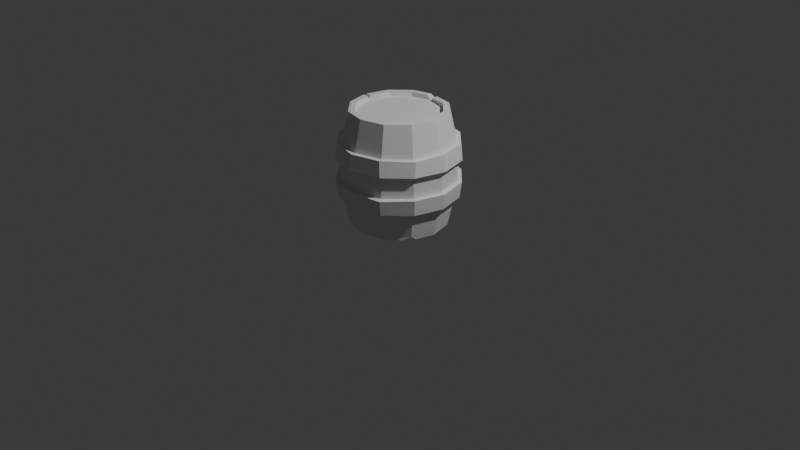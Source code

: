 # Source: Dungeon.blend  (saved by Blender 4.4.32; exported with 4.5.12 LTS)
import bpy
from mathutils import Matrix  # noqa: F401  (used for matrix-valued properties, if any)

bpy.ops.wm.read_factory_settings(use_empty=True)
scene = bpy.context.scene
scene.name = 'Scene'

# ---- collections
col_collection = bpy.data.collections.new('Collection'); scene.collection.children.link(col_collection)

# ---- world
world_world = bpy.data.worlds.new('World'); scene.world = world_world
world_world.use_nodes = True; world_world.node_tree.nodes.clear()
_N = world_world.node_tree.nodes; _L = world_world.node_tree.links
n0 = _N.new('ShaderNodeOutputWorld'); n0.name = 'World Output'; n0.location = (300, 300)
n1 = _N.new('ShaderNodeBackground'); n1.name = 'Background'; n1.location = (10, 300)
n1.inputs[0].default_value = (0.05088, 0.05088, 0.05088, 1.0)
_L.new(n1.outputs[0], n0.inputs[0])
n0.is_active_output = True
world_world.color = (0.05088, 0.05088, 0.05088)
world_world.sun_shadow_jitter_overblur = 0.0

# ---- cameras
cam_camera = bpy.data.cameras.new('Camera')
cam_camera.clip_end = 100.0
cam_camera.ortho_scale = 7.314

# ---- lights
light_light = bpy.data.lights.new('Light', 'POINT')
light_light.energy = 1000.0
light_light.shadow_soft_size = 0.1

# ---- meshes
me_cylinder_001 = bpy.data.meshes.new('Cylinder.001')
me_cylinder_001.from_pydata([(0.2195, 0.3801, -0.6), (0.2195, 0.3801, 0.6), (0.3801, 0.2195, 0.6), (0.4389, 0.0, 0.6), (0.2195, -0.3801, 0.6), (0.0, -0.4389, 0.6), (-0.2195, -0.3801, -0.6), (-0.2195, -0.3801, 0.6), (-0.3801, -0.2195, -0.6), (-0.4389, 0.0, -0.6), (-0.3801, 0.2195, -0.6), (-0.2195, 0.3801, 0.6), (-0.3103, -0.5375, 0.281), (-0.3205, -0.555, 0.117), (-0.3229, -0.5551, -0.1193), (-0.3103, -0.5375, -0.281), (-0.5386, -0.3108, 0.2792), (-0.555, -0.3205, 0.117), (-0.555, -0.3205, -0.117), (-0.5375, -0.3103, -0.281), (-0.6207, 9.043e-10, 0.281), (-0.6409, 1.005e-09, 0.117), (-0.6409, 1.005e-09, -0.117), (-0.6207, 9.043e-10, -0.281), (-0.5375, 0.3103, 0.281), (-0.555, 0.3205, 0.117), (-0.5522, 0.3175, -0.1086), (-0.5375, 0.3103, -0.281), (-2.033e-10, 0.6409, 0.117), (-2.033e-10, 0.6207, 0.281), (-0.3103, 0.5375, 0.281), (-0.3205, 0.555, 0.117), (-2.033e-10, 0.6207, -0.281), (-2.033e-10, 0.6409, -0.117), (-0.3205, 0.555, -0.117), (-0.3103, 0.5375, -0.281), (0.0, 0.5924, -0.117), (0.0, 0.5737, -0.281), (0.0, 0.5737, 0.281), (0.0, 0.5924, 0.117), (0.2962, 0.513, 0.117), (0.2868, 0.4968, 0.281), (0.2868, 0.4968, -0.281), (0.2962, 0.513, -0.117), (0.513, 0.2962, 0.117), (0.4968, 0.2868, 0.281), (0.4968, 0.2868, -0.281), (0.513, 0.2962, -0.117), (0.5924, 4.59e-10, 0.117), (0.5737, 3.66e-10, 0.281), (0.5737, 3.66e-10, -0.281), (0.5924, 4.59e-10, -0.117), (0.513, -0.2962, 0.117), (0.4968, -0.2868, 0.281), (0.4968, -0.2868, -0.281), (0.513, -0.2962, -0.117), (0.2962, -0.513, 0.117), (0.2868, -0.4968, 0.281), (0.2868, -0.4968, -0.281), (0.2962, -0.513, -0.117), (0.0, -0.5924, 0.117), (0.0, -0.5737, 0.281), (0.0, -0.5737, -0.281), (0.0, -0.5924, -0.117), (-0.2962, -0.513, 0.117), (-0.2868, -0.4968, 0.281), (-0.2868, -0.4968, -0.281), (-0.2962, -0.513, -0.117), (-0.513, -0.2962, 0.117), (-0.4968, -0.2868, 0.281), (-0.4968, -0.2868, -0.281), (-0.513, -0.2962, -0.117), (-0.5924, 4.59e-10, 0.117), (-0.5737, 3.66e-10, 0.281), (-0.5737, 3.66e-10, -0.281), (-0.5924, 4.59e-10, -0.117), (-0.513, 0.2962, 0.117), (-0.4968, 0.2868, 0.281), (-0.4968, 0.2868, -0.281), (-0.513, 0.2962, -0.117), (-0.2962, 0.513, 0.117), (-0.2868, 0.4968, 0.281), (-0.2868, 0.4968, -0.281), (-0.2962, 0.513, -0.117), (-2.033e-10, -0.6207, -0.281), (0.0003259, -0.6394, -0.1101), (-2.033e-10, -0.6409, 0.117), (-2.033e-10, -0.6207, 0.281), (0.3103, -0.5375, -0.281), (0.3204, -0.5569, -0.1278), (0.3205, -0.555, 0.117), (0.3014, -0.5393, 0.281), (0.5375, -0.3103, -0.281), (0.555, -0.3205, -0.117), (0.555, -0.3205, 0.117), (0.5422, -0.2947, 0.2706), (0.6207, 9.043e-10, -0.281), (0.6409, 1.005e-09, -0.117), (0.6409, 1.005e-09, 0.117), (0.6169, 0.000446, 0.289), (0.5375, 0.3103, -0.281), (0.555, 0.3205, -0.117), (0.555, 0.3205, 0.117), (0.5375, 0.3103, 0.281), (0.3103, 0.5375, -0.281), (0.3205, 0.555, -0.117), (0.3205, 0.555, 0.117), (0.3103, 0.5375, 0.281), (0.0, 0.5, -0.6), (0.25, 0.433, -0.5833), (0.25, 0.433, 0.6), (0.433, 0.25, -0.6), (0.433, 0.25, 0.6), (0.5, 0.0, -0.6), (0.5, 0.0, 0.6), (0.433, -0.25, 0.6), (0.25, -0.433, -0.6), (0.25, -0.433, 0.6), (0.0, -0.5, -0.6), (0.0, -0.5, 0.6), (-0.25, -0.433, -0.6), (-0.2507, -0.4358, 0.5957), (-0.433, -0.25, -0.6), (-0.433, -0.25, 0.6), (-0.5, 0.0, -0.6), (-0.433, 0.25, -0.6), (-0.433, 0.25, 0.6), (-0.25, 0.433, -0.6), (-0.25, 0.433, 0.6), (0.0, 0.4389, -0.6), (0.3801, 0.2195, -0.6), (0.4389, 0.0, -0.6), (0.3801, -0.2195, 0.6), (0.2195, -0.3801, -0.6), (0.0, -0.4389, -0.6), (-0.3801, -0.2195, 0.6), (-0.3801, 0.2195, 0.6), (-0.2195, 0.3801, -0.6), (0.2195, 0.3801, 0.5537), (2.387e-09, 0.4389, 0.5537), (0.3801, 0.2195, 0.5537), (0.4389, 0.0, 0.5537), (0.3801, -0.2195, 0.5537), (0.2195, -0.3801, 0.5537), (2.387e-09, -0.4389, 0.5537), (-0.2195, -0.3801, 0.5537), (-0.3801, -0.2195, 0.5537), (-0.4389, 0.0, 0.5537), (-0.3801, 0.2195, 0.5537), (-0.2195, 0.3801, 0.5537), (0.0, 0.4389, -0.5461), (0.2195, 0.3801, -0.5461), (0.3801, 0.2195, -0.5461), (0.4389, 0.0, -0.5461), (0.3801, -0.2195, -0.5461), (0.2195, -0.3801, -0.5461), (0.0, -0.4389, -0.5461), (-0.2195, -0.3801, -0.5461), (-0.3801, -0.2195, -0.5461), (-0.4389, 0.0, -0.5461), (-0.3801, 0.2195, -0.5461), (-0.2195, 0.3801, -0.5461), (-0.05297, 0.4858, 0.6), (0.02839, 0.4876, 0.5908), (0.0, 0.5119, 0.5484), (0.02839, 0.4265, 0.5908), (-0.05297, 0.4248, 0.6), (-0.4337, 0.01956, 0.6), (-0.4337, -0.01956, 0.6), (-0.4523, 0.005911, 0.5502), (-0.4948, -0.01956, 0.6), (-0.4948, 0.01956, 0.6), (-0.5177, 0.005911, 0.5507), (0.3847, -0.3042, -0.6), (0.445, -0.2053, -0.6), (0.4417, -0.255, -0.5565), (0.3921, -0.1748, -0.6), (0.3318, -0.2736, -0.6), (0.3801, -0.2195, -0.5553)], [], [(41, 110, 112, 45), (43, 40, 44, 47), (47, 44, 48, 51), (51, 48, 52, 55), (55, 52, 56, 59), (59, 56, 60, 63), (63, 60, 64, 67), (67, 64, 68, 71), (71, 68, 72, 75), (75, 72, 76, 79), (79, 76, 80, 83), (11, 166, 162, 128), (36, 39, 40, 43), (1, 165, 139, 138), (34, 33, 32, 35), (125, 78, 82, 127), (77, 126, 128, 81), (124, 74, 78, 125), (122, 70, 74, 124), (73, 172, 171, 126, 77), (120, 66, 70, 122), (65, 121, 123, 69), (118, 62, 66, 120), (61, 119, 121, 65), (116, 58, 62, 118), (57, 117, 119, 61), (131, 176, 178, 154, 153), (53, 115, 117, 57), (133, 177, 173, 116), (49, 114, 115, 53), (111, 46, 50, 113), (45, 112, 114, 49), (109, 42, 46, 111), (127, 82, 37, 108), (83, 80, 39, 36), (78, 74, 23, 27), (42, 37, 32, 104), (57, 61, 87, 91), (75, 79, 26, 22), (52, 48, 98, 94), (70, 66, 15, 19), (83, 36, 33, 34), (36, 43, 105, 33), (49, 53, 95, 99), (67, 71, 18, 14), (44, 40, 106, 102), (62, 58, 88, 84), (80, 76, 25, 31), (41, 45, 103, 107), (59, 63, 85, 89), (77, 81, 30, 24), (54, 50, 96, 92), (72, 68, 17, 21), (51, 55, 93, 97), (69, 73, 20, 16), (46, 42, 104, 100), (64, 60, 86, 13), (82, 78, 27, 35), (43, 47, 101, 105), (108, 37, 42, 109), (30, 29, 28, 31), (26, 34, 35, 27), (24, 30, 31, 25), (22, 26, 27, 23), (20, 24, 25, 21), (18, 22, 23, 19), (16, 20, 21, 17), (14, 18, 19, 15), (12, 16, 17, 13), (85, 14, 15, 84), (87, 12, 13, 86), (89, 85, 84, 88), (91, 87, 86, 90), (93, 89, 88, 92), (95, 91, 90, 94), (97, 93, 92, 96), (99, 95, 94, 98), (101, 97, 96, 100), (103, 99, 98, 102), (105, 101, 100, 104), (107, 103, 102, 106), (33, 105, 104, 32), (29, 107, 106, 28), (60, 56, 90, 86), (38, 41, 107, 29), (37, 82, 35, 32), (65, 69, 16, 12), (47, 51, 97, 101), (40, 39, 28, 106), (68, 64, 13, 17), (50, 46, 100, 96), (73, 77, 24, 20), (55, 59, 89, 93), (81, 38, 29, 30), (76, 72, 21, 25), (58, 54, 92, 88), (63, 67, 14, 85), (45, 49, 99, 103), (39, 80, 31, 28), (66, 62, 84, 15), (48, 44, 102, 98), (71, 75, 22, 18), (53, 57, 91, 95), (74, 70, 19, 23), (56, 52, 94, 90), (79, 83, 34, 26), (61, 65, 12, 87), (0, 129, 108, 109), (38, 164, 163, 110, 41), (130, 0, 109, 111), (1, 2, 112, 110), (131, 130, 111, 113), (2, 3, 114, 112), (113, 50, 54, 175, 174), (3, 132, 115, 114), (173, 175, 54, 58, 116), (132, 4, 117, 115), (134, 133, 116, 118), (4, 5, 119, 117), (6, 134, 118, 120), (5, 7, 121, 119), (8, 6, 120, 122), (7, 135, 123, 121), (9, 8, 122, 124), (169, 168, 135, 146, 147), (10, 9, 124, 125), (136, 167, 169, 147, 148), (137, 10, 125, 127), (136, 11, 128, 126), (129, 137, 127, 108), (81, 128, 162, 164, 38), (4, 132, 142, 143), (8, 9, 159, 158), (138, 139, 149, 148, 147, 146, 145, 144, 143, 142, 141, 140), (7, 5, 144, 145), (2, 1, 138, 140), (69, 123, 170, 172, 73), (132, 3, 141, 142), (11, 136, 148, 149), (5, 4, 143, 144), (139, 166, 11, 149), (135, 7, 145, 146), (3, 2, 140, 141), (135, 168, 170, 123), (150, 151, 152, 153, 154, 155, 156, 157, 158, 159, 160, 161), (178, 177, 133, 155, 154), (10, 137, 161, 160), (133, 134, 156, 155), (129, 0, 151, 150), (6, 8, 158, 157), (130, 131, 153, 152), (9, 10, 160, 159), (137, 129, 150, 161), (134, 6, 157, 156), (0, 130, 152, 151), (162, 166, 139, 164), (164, 139, 165, 163), (165, 1, 110, 163), (167, 171, 172, 169), (169, 172, 170, 168), (167, 136, 126, 171), (173, 177, 178, 175), (175, 178, 176, 174), (176, 131, 113, 174)])
_uv = me_cylinder_001.uv_layers.new(name='UVMap')
_uv.uv.foreach_set('vector', [0.9167, 0.8671, 0.9167, 1.0, 0.8333, 1.0, 0.8333, 0.8671, 0.9167, 0.7013, 0.9167, 0.7987, 0.8333, 0.7987, 0.8333, 0.7013, 0.8333, 0.7013, 0.8333, 0.7987, 0.75, 0.7987, 0.75, 0.7013, 0.75, 0.7013, 0.75, 0.7987, 0.6667, 0.7987, 0.6667, 0.7013, 0.6667, 0.7013, 0.6667, 0.7987, 0.5833, 0.7987, 0.5833, 0.7013, 0.5833, 0.7013, 0.5833, 0.7987, 0.5, 0.7987, 0.5, 0.7013, 0.5, 0.7013, 0.5, 0.7987, 0.4167, 0.7987, 0.4167, 0.7013, 0.4167, 0.7013, 0.4167, 0.7987, 0.3333, 0.7987, 0.3333, 0.7013, 0.3333, 0.7013, 0.3333, 0.7987, 0.25, 0.7987, 0.25, 0.7013, 0.25, 0.7013, 0.25, 0.7987, 0.1667, 0.7987, 0.1667, 0.7013, 0.1667, 0.7013, 0.1667, 0.7987, 0.08333, 0.7987, 0.08333, 0.7013, 0.1447, 0.4325, 0.2246, 0.4539, 0.2246, 0.4832, 0.13, 0.4578, 1.0, 0.7013, 1.0, 0.7987, 0.9167, 0.7987, 0.9167, 0.7013, 0.3553, 0.4325, 0.2754, 0.4539, 0.25, 0.4607, 0.3553, 0.4325, 0.08333, 0.7013, 7.451e-08, 0.7013, 7.451e-08, 0.6329, 0.08333, 0.6329, 0.1667, 0.5, 0.1667, 0.6329, 0.08333, 0.6329, 0.08333, 0.5, 0.1667, 0.8671, 0.1667, 1.0, 0.08333, 1.0, 0.08333, 0.8671, 0.25, 0.5, 0.25, 0.6329, 0.1667, 0.6329, 0.1667, 0.5, 0.3333, 0.5, 0.3333, 0.6329, 0.25, 0.6329, 0.25, 0.5, 0.25, 0.8671, 0.25, 0.9921, 0.2435, 1.0, 0.1667, 1.0, 0.1667, 0.8671, 0.4167, 0.5, 0.4167, 0.6329, 0.3333, 0.6329, 0.3333, 0.5, 0.4167, 0.8671, 0.4167, 1.0, 0.3333, 1.0, 0.3333, 0.8671, 0.5, 0.5, 0.5, 0.6329, 0.4167, 0.6329, 0.4167, 0.5, 0.5, 0.8671, 0.5, 1.0, 0.4167, 1.0, 0.4167, 0.8671, 0.5833, 0.5, 0.5833, 0.6329, 0.5, 0.6329, 0.5, 0.5, 0.5833, 0.8671, 0.5833, 1.0, 0.5, 1.0, 0.5, 0.8671, 0.9607, 0.25, 0.9382, 0.1661, 0.9325, 0.1447, 0.9325, 0.1447, 0.9607, 0.25, 0.6667, 0.8671, 0.6667, 1.0, 0.5833, 1.0, 0.5833, 0.8671, 0.8553, 0.06753, 0.9168, 0.129, 0.9421, 0.1143, 0.87, 0.04215, 0.75, 0.8671, 0.75, 1.0, 0.6667, 1.0, 0.6667, 0.8671, 0.8333, 0.5, 0.8333, 0.6329, 0.75, 0.6329, 0.75, 0.5, 0.8333, 0.8671, 0.8333, 1.0, 0.75, 1.0, 0.75, 0.8671, 0.9167, 0.5, 0.9167, 0.6329, 0.8333, 0.6329, 0.8333, 0.5, 0.08333, 0.5, 0.08333, 0.6329, 7.451e-08, 0.6329, 7.451e-08, 0.5, 0.08333, 0.7013, 0.08333, 0.7987, 7.451e-08, 0.7987, 7.451e-08, 0.7013, 0.1667, 0.6329, 0.25, 0.6329, 0.25, 0.6329, 0.1667, 0.6329, 0.9167, 0.6329, 1.0, 0.6329, 1.0, 0.6329, 0.9167, 0.6329, 0.5833, 0.8671, 0.5, 0.8671, 0.5, 0.8671, 0.5833, 0.8671, 0.25, 0.7013, 0.1667, 0.7013, 0.1667, 0.7013, 0.25, 0.7013, 0.6667, 0.7987, 0.75, 0.7987, 0.75, 0.7987, 0.6667, 0.7987, 0.3333, 0.6329, 0.4167, 0.6329, 0.4167, 0.6329, 0.3333, 0.6329, 0.08333, 0.7013, 7.451e-08, 0.7013, 7.451e-08, 0.7013, 0.08333, 0.7013, 1.0, 0.7013, 0.9167, 0.7013, 0.9167, 0.7013, 1.0, 0.7013, 0.75, 0.8671, 0.6667, 0.8671, 0.6667, 0.8671, 0.75, 0.8671, 0.4167, 0.7013, 0.3333, 0.7013, 0.3333, 0.7013, 0.4167, 0.7013, 0.8333, 0.7987, 0.9167, 0.7987, 0.9167, 0.7987, 0.8333, 0.7987, 0.5, 0.6329, 0.5833, 0.6329, 0.5833, 0.6329, 0.5, 0.6329, 0.08333, 0.7987, 0.1667, 0.7987, 0.1667, 0.7987, 0.08333, 0.7987, 0.9167, 0.8671, 0.8333, 0.8671, 0.8333, 0.8671, 0.9167, 0.8671, 0.5833, 0.7013, 0.5, 0.7013, 0.5, 0.7013, 0.5833, 0.7013, 0.1667, 0.8671, 0.08333, 0.8671, 0.08333, 0.8671, 0.1667, 0.8671, 0.6667, 0.6329, 0.75, 0.6329, 0.75, 0.6329, 0.6667, 0.6329, 0.25, 0.7987, 0.3333, 0.7987, 0.3333, 0.7987, 0.25, 0.7987, 0.75, 0.7013, 0.6667, 0.7013, 0.6667, 0.7013, 0.75, 0.7013, 0.3333, 0.8671, 0.25, 0.8671, 0.25, 0.8671, 0.3333, 0.8671, 0.8333, 0.6329, 0.9167, 0.6329, 0.9167, 0.6329, 0.8333, 0.6329, 0.4167, 0.7987, 0.5, 0.7987, 0.5, 0.7987, 0.4167, 0.7987, 0.08333, 0.6329, 0.1667, 0.6329, 0.1667, 0.6329, 0.08333, 0.6329, 0.9167, 0.7013, 0.8333, 0.7013, 0.8333, 0.7013, 0.9167, 0.7013, 1.0, 0.5, 1.0, 0.6329, 0.9167, 0.6329, 0.9167, 0.5, 0.08333, 0.8671, 7.451e-08, 0.8671, 7.451e-08, 0.7987, 0.08333, 0.7987, 0.1667, 0.7013, 0.08333, 0.7013, 0.08333, 0.6329, 0.1667, 0.6329, 0.1667, 0.8671, 0.08333, 0.8671, 0.08333, 0.7987, 0.1667, 0.7987, 0.25, 0.7013, 0.1667, 0.7013, 0.1667, 0.6329, 0.25, 0.6329, 0.25, 0.8671, 0.1667, 0.8671, 0.1667, 0.7987, 0.25, 0.7987, 0.3333, 0.7013, 0.25, 0.7013, 0.25, 0.6329, 0.3333, 0.6329, 0.3333, 0.8671, 0.25, 0.8671, 0.25, 0.7987, 0.3333, 0.7987, 0.4167, 0.7013, 0.3333, 0.7013, 0.3333, 0.6329, 0.4167, 0.6329, 0.4167, 0.8671, 0.3333, 0.8671, 0.3333, 0.7987, 0.4167, 0.7987, 0.5, 0.7013, 0.4167, 0.7013, 0.4167, 0.6329, 0.5, 0.6329, 0.5, 0.8671, 0.4167, 0.8671, 0.4167, 0.7987, 0.5, 0.7987, 0.5833, 0.7013, 0.5, 0.7013, 0.5, 0.6329, 0.5833, 0.6329, 0.5833, 0.8671, 0.5, 0.8671, 0.5, 0.7987, 0.5833, 0.7987, 0.6667, 0.7013, 0.5833, 0.7013, 0.5833, 0.6329, 0.6667, 0.6329, 0.6667, 0.8671, 0.5833, 0.8671, 0.5833, 0.7987, 0.6667, 0.7987, 0.75, 0.7013, 0.6667, 0.7013, 0.6667, 0.6329, 0.75, 0.6329, 0.75, 0.8671, 0.6667, 0.8671, 0.6667, 0.7987, 0.75, 0.7987, 0.8333, 0.7013, 0.75, 0.7013, 0.75, 0.6329, 0.8333, 0.6329, 0.8333, 0.8671, 0.75, 0.8671, 0.75, 0.7987, 0.8333, 0.7987, 0.9167, 0.7013, 0.8333, 0.7013, 0.8333, 0.6329, 0.9167, 0.6329, 0.9167, 0.8671, 0.8333, 0.8671, 0.8333, 0.7987, 0.9167, 0.7987, 1.0, 0.7013, 0.9167, 0.7013, 0.9167, 0.6329, 1.0, 0.6329, 1.0, 0.8671, 0.9167, 0.8671, 0.9167, 0.7987, 1.0, 0.7987, 0.5, 0.7987, 0.5833, 0.7987, 0.5833, 0.7987, 0.5, 0.7987, 1.0, 0.8671, 0.9167, 0.8671, 0.9167, 0.8671, 1.0, 0.8671, 7.451e-08, 0.6329, 0.08333, 0.6329, 0.08333, 0.6329, 7.451e-08, 0.6329, 0.4167, 0.8671, 0.3333, 0.8671, 0.3333, 0.8671, 0.4167, 0.8671, 0.8333, 0.7013, 0.75, 0.7013, 0.75, 0.7013, 0.8333, 0.7013, 0.9167, 0.7987, 1.0, 0.7987, 1.0, 0.7987, 0.9167, 0.7987, 0.3333, 0.7987, 0.4167, 0.7987, 0.4167, 0.7987, 0.3333, 0.7987, 0.75, 0.6329, 0.8333, 0.6329, 0.8333, 0.6329, 0.75, 0.6329, 0.25, 0.8671, 0.1667, 0.8671, 0.1667, 0.8671, 0.25, 0.8671, 0.6667, 0.7013, 0.5833, 0.7013, 0.5833, 0.7013, 0.6667, 0.7013, 0.08333, 0.8671, 7.451e-08, 0.8671, 7.451e-08, 0.8671, 0.08333, 0.8671, 0.1667, 0.7987, 0.25, 0.7987, 0.25, 0.7987, 0.1667, 0.7987, 0.5833, 0.6329, 0.6667, 0.6329, 0.6667, 0.6329, 0.5833, 0.6329, 0.5, 0.7013, 0.4167, 0.7013, 0.4167, 0.7013, 0.5, 0.7013, 0.8333, 0.8671, 0.75, 0.8671, 0.75, 0.8671, 0.8333, 0.8671, 7.451e-08, 0.7987, 0.08333, 0.7987, 0.08333, 0.7987, 7.451e-08, 0.7987, 0.4167, 0.6329, 0.5, 0.6329, 0.5, 0.6329, 0.4167, 0.6329, 0.75, 0.7987, 0.8333, 0.7987, 0.8333, 0.7987, 0.75, 0.7987, 0.3333, 0.7013, 0.25, 0.7013, 0.25, 0.7013, 0.3333, 0.7013, 0.6667, 0.8671, 0.5833, 0.8671, 0.5833, 0.8671, 0.6667, 0.8671, 0.25, 0.6329, 0.3333, 0.6329, 0.3333, 0.6329, 0.25, 0.6329, 0.5833, 0.7987, 0.6667, 0.7987, 0.6667, 0.7987, 0.5833, 0.7987, 0.1667, 0.7013, 0.08333, 0.7013, 0.08333, 0.7013, 0.1667, 0.7013, 0.5, 0.8671, 0.4167, 0.8671, 0.4167, 0.8671, 0.5, 0.8671, 0.8553, 0.4325, 0.75, 0.4607, 0.75, 0.49, 0.87, 0.4578, 1.0, 0.8671, 1.0, 0.9785, 0.9823, 1.0, 0.9167, 1.0, 0.9167, 0.8671, 0.9325, 0.3553, 0.8553, 0.4325, 0.87, 0.4578, 0.9578, 0.37, 0.3553, 0.4325, 0.4325, 0.3553, 0.4578, 0.37, 0.37, 0.4578, 0.9607, 0.25, 0.9325, 0.3553, 0.9578, 0.37, 0.99, 0.25, 0.4325, 0.3553, 0.4607, 0.25, 0.49, 0.25, 0.4578, 0.37, 0.75, 0.5, 0.75, 0.6329, 0.6667, 0.6329, 0.6667, 0.5181, 0.6816, 0.5, 0.4607, 0.25, 0.4325, 0.1447, 0.4578, 0.13, 0.49, 0.25, 0.6518, 0.5, 0.6667, 0.5181, 0.6667, 0.6329, 0.5833, 0.6329, 0.5833, 0.5, 0.4325, 0.1447, 0.3553, 0.06753, 0.37, 0.04215, 0.4578, 0.13, 0.75, 0.0393, 0.8553, 0.06753, 0.87, 0.04215, 0.75, 0.01, 0.3553, 0.06753, 0.25, 0.0393, 0.25, 0.01, 0.37, 0.04215, 0.6447, 0.06753, 0.75, 0.0393, 0.75, 0.01, 0.63, 0.04215, 0.25, 0.0393, 0.1447, 0.06753, 0.13, 0.04215, 0.25, 0.01, 0.5675, 0.1447, 0.6447, 0.06753, 0.63, 0.04215, 0.5422, 0.13, 0.1447, 0.06753, 0.06753, 0.1447, 0.04215, 0.13, 0.13, 0.04215, 0.5393, 0.25, 0.5675, 0.1447, 0.5422, 0.13, 0.51, 0.25, 0.0393, 0.25, 0.04182, 0.2406, 0.06753, 0.1447, 0.06753, 0.1447, 0.0393, 0.25, 0.5675, 0.3553, 0.5393, 0.25, 0.51, 0.25, 0.5422, 0.37, 0.06753, 0.3553, 0.04182, 0.2594, 0.0393, 0.25, 0.0393, 0.25, 0.06753, 0.3553, 0.6447, 0.4325, 0.5675, 0.3553, 0.5422, 0.37, 0.63, 0.4578, 0.06753, 0.3553, 0.1447, 0.4325, 0.13, 0.4578, 0.04215, 0.37, 0.75, 0.4607, 0.6447, 0.4325, 0.63, 0.4578, 0.75, 0.49, 0.08333, 0.8671, 0.08333, 1.0, 0.01766, 1.0, 7.451e-08, 0.9785, 7.451e-08, 0.8671, 0.3553, 0.06753, 0.4325, 0.1447, 0.4325, 0.1447, 0.3553, 0.06753, 0.5675, 0.1447, 0.5393, 0.25, 0.5393, 0.25, 0.5675, 0.1447, 0.3553, 0.4325, 0.25, 0.4607, 0.1447, 0.4325, 0.06753, 0.3553, 0.0393, 0.25, 0.06753, 0.1447, 0.1447, 0.06753, 0.25, 0.0393, 0.3553, 0.06753, 0.4325, 0.1447, 0.4607, 0.25, 0.4325, 0.3553, 0.1447, 0.06753, 0.25, 0.0393, 0.25, 0.0393, 0.1447, 0.06753, 0.4325, 0.3553, 0.3553, 0.4325, 0.3553, 0.4325, 0.4325, 0.3553, 0.3333, 0.8671, 0.3333, 1.0, 0.2565, 1.0, 0.25, 0.9921, 0.25, 0.8671, 0.4325, 0.1447, 0.4607, 0.25, 0.4607, 0.25, 0.4325, 0.1447, 0.1447, 0.4325, 0.06753, 0.3553, 0.06753, 0.3553, 0.1447, 0.4325, 0.25, 0.0393, 0.3553, 0.06753, 0.3553, 0.06753, 0.25, 0.0393, 0.25, 0.4607, 0.2246, 0.4539, 0.1447, 0.4325, 0.1447, 0.4325, 0.06753, 0.1447, 0.1447, 0.06753, 0.1447, 0.06753, 0.06753, 0.1447, 0.4607, 0.25, 0.4325, 0.3553, 0.4325, 0.3553, 0.4607, 0.25, 0.06753, 0.1447, 0.04182, 0.2406, 0.01252, 0.2406, 0.04215, 0.13, 0.75, 0.4607, 0.8553, 0.4325, 0.9325, 0.3553, 0.9607, 0.25, 0.9325, 0.1447, 0.8553, 0.06753, 0.75, 0.0393, 0.6447, 0.06753, 0.5675, 0.1447, 0.5393, 0.25, 0.5675, 0.3553, 0.6447, 0.4325, 0.9325, 0.1447, 0.9168, 0.129, 0.8553, 0.06753, 0.8553, 0.06753, 0.9325, 0.1447, 0.5675, 0.3553, 0.6447, 0.4325, 0.6447, 0.4325, 0.5675, 0.3553, 0.8553, 0.06753, 0.75, 0.0393, 0.75, 0.0393, 0.8553, 0.06753, 0.75, 0.4607, 0.8553, 0.4325, 0.8553, 0.4325, 0.75, 0.4607, 0.6447, 0.06753, 0.5675, 0.1447, 0.5675, 0.1447, 0.6447, 0.06753, 0.9325, 0.3553, 0.9607, 0.25, 0.9607, 0.25, 0.9325, 0.3553, 0.5393, 0.25, 0.5675, 0.3553, 0.5675, 0.3553, 0.5393, 0.25, 0.6447, 0.4325, 0.75, 0.4607, 0.75, 0.4607, 0.6447, 0.4325, 0.75, 0.0393, 0.6447, 0.06753, 0.6447, 0.06753, 0.75, 0.0393, 0.8553, 0.4325, 0.9325, 0.3553, 0.9325, 0.3553, 0.8553, 0.4325, 0.2246, 0.4832, 0.2246, 0.4539, 0.25, 0.4694, 0.25, 0.4952, 0.25, 0.4952, 0.25, 0.4694, 0.2754, 0.4539, 0.2754, 0.4832, 0.2754, 0.4539, 0.3553, 0.4325, 0.37, 0.4578, 0.2754, 0.4832, 0.04182, 0.2594, 0.01252, 0.2594, 0.007922, 0.25, 0.03781, 0.25, 0.03781, 0.25, 0.007922, 0.25, 0.01252, 0.2406, 0.04182, 0.2406, 0.04182, 0.2594, 0.06753, 0.3553, 0.04215, 0.37, 0.01252, 0.2594, 0.9421, 0.1143, 0.9168, 0.129, 0.935, 0.1432, 0.9578, 0.13, 0.9578, 0.13, 0.935, 0.1432, 0.9382, 0.1661, 0.9636, 0.1514, 0.9382, 0.1661, 0.9607, 0.25, 0.99, 0.25, 0.9636, 0.1514])
me_cylinder_001.update()

# ---- objects
ob_light = bpy.data.objects.new('Light', light_light)
ob_camera = bpy.data.objects.new('Camera', cam_camera)
ob_barrel = bpy.data.objects.new('Barrel', me_cylinder_001)

# ---- transforms, parenting, visibility, modifiers, constraints
ob_light.location = (4.076, 1.005, 5.904)
ob_light.rotation_euler = (0.6503, 0.05522, 1.866)
ob_light.lock_rotations_4d = False
ob_light.empty_display_type = 'ARROWS'
ob_light.color = (0.0, 0.0, 0.0, 0.0)
ob_light.lineart.crease_threshold = 0.0
ob_camera.location = (7.359, -6.926, 4.958)
ob_camera.rotation_euler = (1.109, 0.0, 0.8149)
ob_camera.lock_rotations_4d = False
ob_camera.empty_display_type = 'ARROWS'
ob_camera.color = (0.0, 0.0, 0.0, 0.0)
ob_camera.display_type = 'WIRE'
ob_camera.lineart.crease_threshold = 0.0
ob_barrel.location = (0.0, 0.0, 0.6038)

# ---- collection membership
col_collection.objects.link(ob_light)
col_collection.objects.link(ob_camera)
col_collection.objects.link(ob_barrel)

# ---- scene / render settings (as saved in the file)
scene.camera = ob_camera
scene.frame_start = 1; scene.frame_end = 250; scene.frame_set(39)
scene.render.engine = 'BLENDER_EEVEE_NEXT'
bpy.context.view_layer.update()
